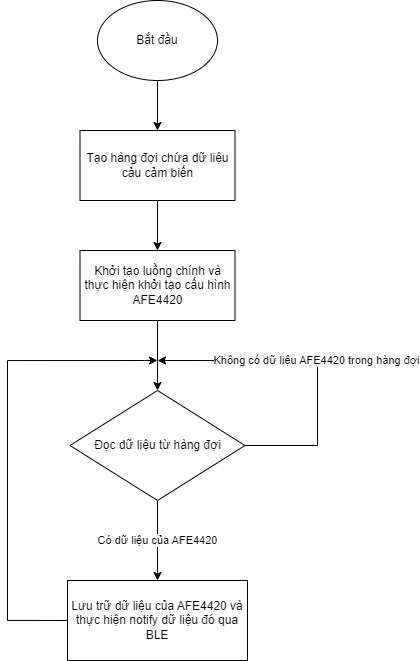

The diagram above was exported from draw.io. Its source (the exported page's mxGraphModel, read from the mxfile embedded in the PNG):
<mxGraphModel dx="934" dy="599" grid="1" gridSize="10" guides="1" tooltips="1" connect="1" arrows="1" fold="1" page="1" pageScale="1" pageWidth="850" pageHeight="1100" math="0" shadow="0">
  <root>
    <mxCell id="0" />
    <mxCell id="1" parent="0" />
    <mxCell id="RB7P5lSl0hUwTFxsiq7A-4" style="edgeStyle=orthogonalEdgeStyle;rounded=0;orthogonalLoop=1;jettySize=auto;html=1;exitX=0.5;exitY=1;exitDx=0;exitDy=0;" edge="1" parent="1" source="RB7P5lSl0hUwTFxsiq7A-2" target="RB7P5lSl0hUwTFxsiq7A-3">
      <mxGeometry relative="1" as="geometry" />
    </mxCell>
    <mxCell id="RB7P5lSl0hUwTFxsiq7A-2" value="Bắt đầu" style="ellipse;whiteSpace=wrap;html=1;" vertex="1" parent="1">
      <mxGeometry x="270" y="120" width="120" height="80" as="geometry" />
    </mxCell>
    <mxCell id="RB7P5lSl0hUwTFxsiq7A-6" style="edgeStyle=orthogonalEdgeStyle;rounded=0;orthogonalLoop=1;jettySize=auto;html=1;exitX=0.5;exitY=1;exitDx=0;exitDy=0;" edge="1" parent="1" source="RB7P5lSl0hUwTFxsiq7A-3" target="RB7P5lSl0hUwTFxsiq7A-5">
      <mxGeometry relative="1" as="geometry" />
    </mxCell>
    <mxCell id="RB7P5lSl0hUwTFxsiq7A-3" value="Tạo hàng đợi chứa dữ liệu cảu cảm biến" style="rounded=0;whiteSpace=wrap;html=1;" vertex="1" parent="1">
      <mxGeometry x="252.5" y="250" width="155" height="70" as="geometry" />
    </mxCell>
    <mxCell id="RB7P5lSl0hUwTFxsiq7A-8" style="edgeStyle=orthogonalEdgeStyle;rounded=0;orthogonalLoop=1;jettySize=auto;html=1;exitX=0.5;exitY=1;exitDx=0;exitDy=0;entryX=0.5;entryY=0;entryDx=0;entryDy=0;" edge="1" parent="1" source="RB7P5lSl0hUwTFxsiq7A-5" target="RB7P5lSl0hUwTFxsiq7A-7">
      <mxGeometry relative="1" as="geometry" />
    </mxCell>
    <mxCell id="RB7P5lSl0hUwTFxsiq7A-5" value="Khởi tạo luồng chính và thực hiện khởi tạo cấu hình AFE4420" style="rounded=0;whiteSpace=wrap;html=1;" vertex="1" parent="1">
      <mxGeometry x="252.5" y="370" width="155" height="70" as="geometry" />
    </mxCell>
    <mxCell id="RB7P5lSl0hUwTFxsiq7A-10" value="Có dữ liệu của AFE4420" style="edgeStyle=orthogonalEdgeStyle;rounded=0;orthogonalLoop=1;jettySize=auto;html=1;exitX=0.5;exitY=1;exitDx=0;exitDy=0;entryX=0.5;entryY=0;entryDx=0;entryDy=0;" edge="1" parent="1" source="RB7P5lSl0hUwTFxsiq7A-7" target="RB7P5lSl0hUwTFxsiq7A-9">
      <mxGeometry relative="1" as="geometry" />
    </mxCell>
    <mxCell id="RB7P5lSl0hUwTFxsiq7A-12" value="Không có dữ liệu AFE4420 trong hàng đợi" style="edgeStyle=orthogonalEdgeStyle;rounded=0;orthogonalLoop=1;jettySize=auto;html=1;exitX=1;exitY=0.5;exitDx=0;exitDy=0;" edge="1" parent="1" source="RB7P5lSl0hUwTFxsiq7A-7">
      <mxGeometry relative="1" as="geometry">
        <mxPoint x="330" y="480" as="targetPoint" />
        <Array as="points">
          <mxPoint x="490" y="565" />
          <mxPoint x="490" y="480" />
        </Array>
      </mxGeometry>
    </mxCell>
    <mxCell id="RB7P5lSl0hUwTFxsiq7A-7" value="Đọc dữ liệu từ hàng đợi" style="rhombus;whiteSpace=wrap;html=1;" vertex="1" parent="1">
      <mxGeometry x="242.5" y="510" width="175" height="110" as="geometry" />
    </mxCell>
    <mxCell id="RB7P5lSl0hUwTFxsiq7A-13" style="edgeStyle=orthogonalEdgeStyle;rounded=0;orthogonalLoop=1;jettySize=auto;html=1;exitX=0;exitY=0.5;exitDx=0;exitDy=0;" edge="1" parent="1" source="RB7P5lSl0hUwTFxsiq7A-9">
      <mxGeometry relative="1" as="geometry">
        <mxPoint x="330" y="480" as="targetPoint" />
        <Array as="points">
          <mxPoint x="180" y="740" />
          <mxPoint x="180" y="480" />
        </Array>
      </mxGeometry>
    </mxCell>
    <mxCell id="RB7P5lSl0hUwTFxsiq7A-9" value="Lưu trữ dữ liệu của AFE4420 và thực hiện notify dữ liệu đó qua BLE" style="rounded=0;whiteSpace=wrap;html=1;" vertex="1" parent="1">
      <mxGeometry x="240" y="700" width="180" height="80" as="geometry" />
    </mxCell>
  </root>
</mxGraphModel>